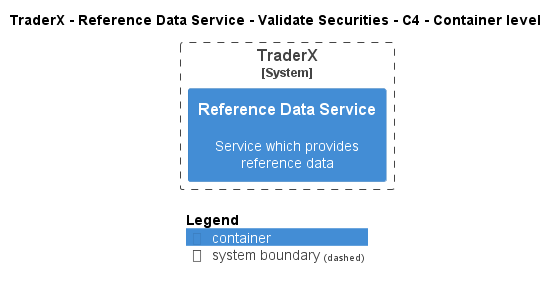

The diagram above was rendered by PlantUML. Its source (embedded in the PNG):
@startuml
!pragma layout smetana
!include ..\..\..\..\..\..\..\.c4s\C4_Container.puml

AddElementTag("c4interflow:lifecycle:new", $bgColor=green, $fontColor=#ffffff, $borderColor=green, $shadowing="False")
AddElementTag("c4interflow:lifecycle:changed", $bgColor=orange, $fontColor=#ffffff, $borderColor=orange, $shadowing="False")
AddElementTag("c4interflow:lifecycle:removed", $bgColor=red, $fontColor=#ffffff, $borderColor=red, $shadowing="False")

AddRelTag("c4interflow:lifecycle:new", $textColor=green, $lineColor=green)
AddRelTag("c4interflow:lifecycle:changed", $textColor=orange, $lineColor=orange)
AddRelTag("c4interflow:lifecycle:removed", $textColor=red, $lineColor=red)

SHOW_PERSON_PORTRAIT()
LAYOUT_TOP_DOWN()

skinparam linetype polyline

title TraderX - Reference Data Service - Validate Securities - C4 - Container level


System_Boundary(TraderX.SoftwareSystems.TraderX, "TraderX") {
    Container(TraderX.SoftwareSystems.TraderX.Containers.ReferenceDataService, "Reference Data Service", "", "Service which provides reference data")
}



SHOW_LEGEND()
@enduml